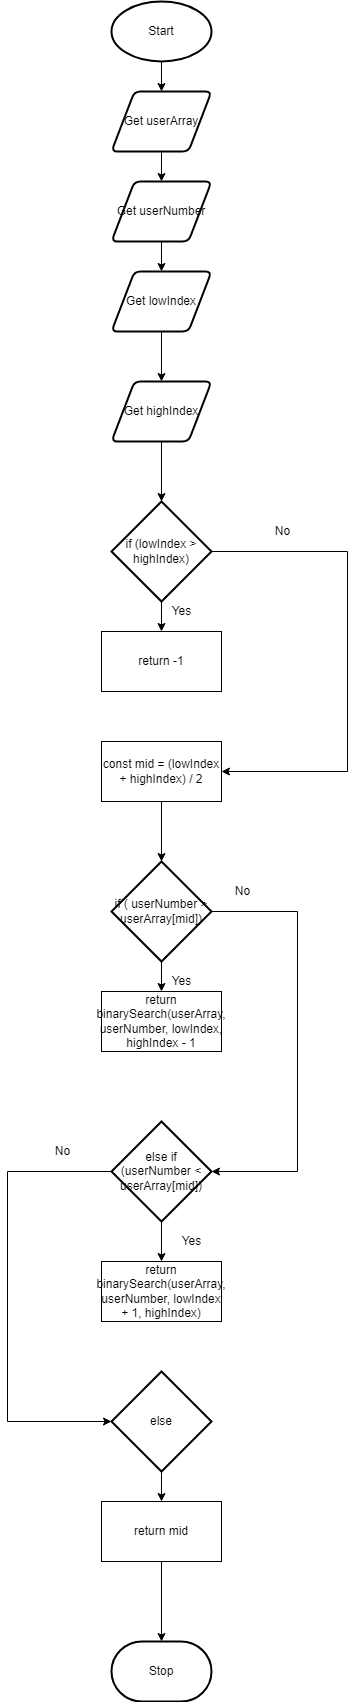

The diagram above was exported from draw.io. Its source (the exported page's mxGraphModel, read from the mxfile embedded in the PNG):
<mxGraphModel dx="1074" dy="749" grid="1" gridSize="10" guides="1" tooltips="1" connect="1" arrows="1" fold="1" page="1" pageScale="1" pageWidth="827" pageHeight="1169" math="0" shadow="0">
  <root>
    <mxCell id="0" />
    <mxCell id="1" parent="0" />
    <mxCell id="9" style="edgeStyle=none;html=1;entryX=0.5;entryY=0;entryDx=0;entryDy=0;" edge="1" parent="1" source="2" target="3">
      <mxGeometry relative="1" as="geometry" />
    </mxCell>
    <mxCell id="2" value="Start" style="strokeWidth=2;html=1;shape=mxgraph.flowchart.start_1;whiteSpace=wrap;" vertex="1" parent="1">
      <mxGeometry x="364" y="70" width="100" height="60" as="geometry" />
    </mxCell>
    <mxCell id="10" style="edgeStyle=none;html=1;entryX=0.5;entryY=0;entryDx=0;entryDy=0;" edge="1" parent="1" source="3" target="4">
      <mxGeometry relative="1" as="geometry" />
    </mxCell>
    <mxCell id="3" value="Get userArray" style="shape=parallelogram;html=1;strokeWidth=2;perimeter=parallelogramPerimeter;whiteSpace=wrap;rounded=1;arcSize=12;size=0.23;" vertex="1" parent="1">
      <mxGeometry x="364" y="160" width="100" height="60" as="geometry" />
    </mxCell>
    <mxCell id="11" style="edgeStyle=none;html=1;entryX=0.5;entryY=0;entryDx=0;entryDy=0;" edge="1" parent="1" source="4" target="5">
      <mxGeometry relative="1" as="geometry" />
    </mxCell>
    <mxCell id="4" value="Get userNumber" style="shape=parallelogram;html=1;strokeWidth=2;perimeter=parallelogramPerimeter;whiteSpace=wrap;rounded=1;arcSize=12;size=0.23;" vertex="1" parent="1">
      <mxGeometry x="364" y="250" width="100" height="60" as="geometry" />
    </mxCell>
    <mxCell id="12" style="edgeStyle=none;html=1;entryX=0.5;entryY=0;entryDx=0;entryDy=0;" edge="1" parent="1" source="5" target="6">
      <mxGeometry relative="1" as="geometry" />
    </mxCell>
    <mxCell id="5" value="Get lowIndex" style="shape=parallelogram;html=1;strokeWidth=2;perimeter=parallelogramPerimeter;whiteSpace=wrap;rounded=1;arcSize=12;size=0.23;" vertex="1" parent="1">
      <mxGeometry x="364" y="340" width="100" height="60" as="geometry" />
    </mxCell>
    <mxCell id="13" style="edgeStyle=none;html=1;entryX=0.5;entryY=0;entryDx=0;entryDy=0;entryPerimeter=0;" edge="1" parent="1" source="6" target="7">
      <mxGeometry relative="1" as="geometry" />
    </mxCell>
    <mxCell id="6" value="Get highIndex" style="shape=parallelogram;html=1;strokeWidth=2;perimeter=parallelogramPerimeter;whiteSpace=wrap;rounded=1;arcSize=12;size=0.23;" vertex="1" parent="1">
      <mxGeometry x="364" y="450" width="100" height="60" as="geometry" />
    </mxCell>
    <mxCell id="21" style="edgeStyle=orthogonalEdgeStyle;html=1;entryX=0.5;entryY=0;entryDx=0;entryDy=0;rounded=0;" edge="1" parent="1" source="7" target="8">
      <mxGeometry relative="1" as="geometry" />
    </mxCell>
    <mxCell id="22" style="edgeStyle=orthogonalEdgeStyle;rounded=0;html=1;entryX=1;entryY=0.5;entryDx=0;entryDy=0;" edge="1" parent="1" source="7" target="14">
      <mxGeometry relative="1" as="geometry">
        <Array as="points">
          <mxPoint x="600" y="620" />
          <mxPoint x="600" y="840" />
        </Array>
      </mxGeometry>
    </mxCell>
    <mxCell id="7" value="if (lowIndex &amp;gt; highIndex)" style="strokeWidth=2;html=1;shape=mxgraph.flowchart.decision;whiteSpace=wrap;" vertex="1" parent="1">
      <mxGeometry x="364" y="570" width="100" height="100" as="geometry" />
    </mxCell>
    <mxCell id="8" value="return -1" style="rounded=0;whiteSpace=wrap;html=1;" vertex="1" parent="1">
      <mxGeometry x="354" y="700" width="120" height="60" as="geometry" />
    </mxCell>
    <mxCell id="25" style="edgeStyle=orthogonalEdgeStyle;rounded=0;html=1;entryX=0.5;entryY=0;entryDx=0;entryDy=0;entryPerimeter=0;" edge="1" parent="1" source="14" target="15">
      <mxGeometry relative="1" as="geometry" />
    </mxCell>
    <mxCell id="14" value="const mid = (lowIndex + highIndex) / 2" style="rounded=0;whiteSpace=wrap;html=1;" vertex="1" parent="1">
      <mxGeometry x="354" y="810" width="120" height="60" as="geometry" />
    </mxCell>
    <mxCell id="26" style="edgeStyle=orthogonalEdgeStyle;rounded=0;html=1;entryX=0.5;entryY=0;entryDx=0;entryDy=0;" edge="1" parent="1" source="15" target="16">
      <mxGeometry relative="1" as="geometry" />
    </mxCell>
    <mxCell id="27" style="edgeStyle=orthogonalEdgeStyle;rounded=0;html=1;entryX=1;entryY=0.5;entryDx=0;entryDy=0;entryPerimeter=0;" edge="1" parent="1" source="15" target="17">
      <mxGeometry relative="1" as="geometry">
        <Array as="points">
          <mxPoint x="550" y="980" />
          <mxPoint x="550" y="1240" />
        </Array>
      </mxGeometry>
    </mxCell>
    <mxCell id="15" value="if ( userNumber &amp;gt; userArray[mid])" style="strokeWidth=2;html=1;shape=mxgraph.flowchart.decision;whiteSpace=wrap;" vertex="1" parent="1">
      <mxGeometry x="364" y="930" width="100" height="100" as="geometry" />
    </mxCell>
    <mxCell id="16" value="return binarySearch(userArray, userNumber, lowIndex, highIndex - 1" style="rounded=0;whiteSpace=wrap;html=1;" vertex="1" parent="1">
      <mxGeometry x="354" y="1060" width="120" height="60" as="geometry" />
    </mxCell>
    <mxCell id="30" style="edgeStyle=orthogonalEdgeStyle;rounded=0;html=1;entryX=0.5;entryY=0;entryDx=0;entryDy=0;" edge="1" parent="1" source="17" target="18">
      <mxGeometry relative="1" as="geometry" />
    </mxCell>
    <mxCell id="33" style="edgeStyle=orthogonalEdgeStyle;rounded=0;html=1;entryX=0;entryY=0.5;entryDx=0;entryDy=0;entryPerimeter=0;" edge="1" parent="1" source="17" target="19">
      <mxGeometry relative="1" as="geometry">
        <Array as="points">
          <mxPoint x="260" y="1240" />
          <mxPoint x="260" y="1490" />
        </Array>
      </mxGeometry>
    </mxCell>
    <mxCell id="17" value="else if (userNumber &amp;lt; userArray[mid])" style="strokeWidth=2;html=1;shape=mxgraph.flowchart.decision;whiteSpace=wrap;" vertex="1" parent="1">
      <mxGeometry x="364" y="1190" width="100" height="100" as="geometry" />
    </mxCell>
    <mxCell id="18" value="return binarySearch(userArray, userNumber, lowIndex + 1, highIndex)" style="rounded=0;whiteSpace=wrap;html=1;" vertex="1" parent="1">
      <mxGeometry x="354" y="1330" width="120" height="60" as="geometry" />
    </mxCell>
    <mxCell id="36" style="edgeStyle=orthogonalEdgeStyle;rounded=0;html=1;entryX=0.5;entryY=0;entryDx=0;entryDy=0;" edge="1" parent="1" source="19" target="20">
      <mxGeometry relative="1" as="geometry" />
    </mxCell>
    <mxCell id="19" value="else" style="strokeWidth=2;html=1;shape=mxgraph.flowchart.decision;whiteSpace=wrap;" vertex="1" parent="1">
      <mxGeometry x="364" y="1440" width="100" height="100" as="geometry" />
    </mxCell>
    <mxCell id="38" style="edgeStyle=orthogonalEdgeStyle;rounded=0;html=1;" edge="1" parent="1" source="20" target="37">
      <mxGeometry relative="1" as="geometry" />
    </mxCell>
    <mxCell id="20" value="return mid" style="rounded=0;whiteSpace=wrap;html=1;" vertex="1" parent="1">
      <mxGeometry x="354" y="1570" width="120" height="60" as="geometry" />
    </mxCell>
    <mxCell id="23" value="Yes" style="text;html=1;align=center;verticalAlign=middle;resizable=0;points=[];autosize=1;strokeColor=none;fillColor=none;" vertex="1" parent="1">
      <mxGeometry x="414" y="670" width="40" height="20" as="geometry" />
    </mxCell>
    <mxCell id="24" value="No" style="text;html=1;align=center;verticalAlign=middle;resizable=0;points=[];autosize=1;strokeColor=none;fillColor=none;" vertex="1" parent="1">
      <mxGeometry x="520" y="590" width="30" height="20" as="geometry" />
    </mxCell>
    <mxCell id="28" value="Yes" style="text;html=1;align=center;verticalAlign=middle;resizable=0;points=[];autosize=1;strokeColor=none;fillColor=none;" vertex="1" parent="1">
      <mxGeometry x="414" y="1040" width="40" height="20" as="geometry" />
    </mxCell>
    <mxCell id="29" value="No" style="text;html=1;align=center;verticalAlign=middle;resizable=0;points=[];autosize=1;strokeColor=none;fillColor=none;" vertex="1" parent="1">
      <mxGeometry x="480" y="950" width="30" height="20" as="geometry" />
    </mxCell>
    <mxCell id="31" value="Yes" style="text;html=1;align=center;verticalAlign=middle;resizable=0;points=[];autosize=1;strokeColor=none;fillColor=none;" vertex="1" parent="1">
      <mxGeometry x="424" y="1300" width="40" height="20" as="geometry" />
    </mxCell>
    <mxCell id="32" value="No" style="text;html=1;align=center;verticalAlign=middle;resizable=0;points=[];autosize=1;strokeColor=none;fillColor=none;" vertex="1" parent="1">
      <mxGeometry x="300" y="1210" width="30" height="20" as="geometry" />
    </mxCell>
    <mxCell id="37" value="Stop" style="strokeWidth=2;html=1;shape=mxgraph.flowchart.terminator;whiteSpace=wrap;" vertex="1" parent="1">
      <mxGeometry x="364" y="1710" width="100" height="60" as="geometry" />
    </mxCell>
  </root>
</mxGraphModel>